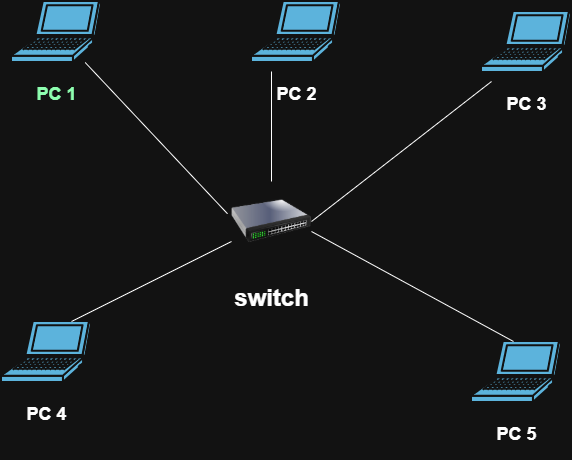

The diagram above was exported from draw.io. Its source (the exported page's mxGraphModel, read from the mxfile embedded in the PNG):
<mxGraphModel dx="1030" dy="562" grid="1" gridSize="10" guides="1" tooltips="1" connect="1" arrows="1" fold="1" page="1" pageScale="1" pageWidth="850" pageHeight="1100" math="0" shadow="0">
  <root>
    <mxCell id="0" />
    <mxCell id="1" parent="0" />
    <mxCell id="6psHS62gPIzHmQEd6SHy-1" parent="1" style="image;html=1;image=img/lib/clip_art/networking/Switch_128x128.png;labelPerimeter=1;" value="&lt;h1&gt;switch&lt;/h1&gt;" vertex="1">
      <mxGeometry height="80" width="80" x="370" y="280" as="geometry" />
    </mxCell>
    <mxCell id="6psHS62gPIzHmQEd6SHy-3" parent="1" style="shape=mxgraph.cisco.computers_and_peripherals.laptop;html=1;pointerEvents=1;dashed=0;fillColor=#036897;strokeColor=#ffffff;strokeWidth=2;verticalLabelPosition=bottom;verticalAlign=top;align=center;outlineConnect=0;labelPerimeter=1;fontColor=light-dark(default, #74b300);" value="&lt;h2&gt;PC 2&lt;/h2&gt;" vertex="1">
      <mxGeometry height="61" width="90" x="390" y="100" as="geometry" />
    </mxCell>
    <mxCell id="6psHS62gPIzHmQEd6SHy-4" parent="1" style="shape=mxgraph.cisco.computers_and_peripherals.laptop;html=1;pointerEvents=1;dashed=0;fillColor=#036897;strokeColor=#ffffff;strokeWidth=2;verticalLabelPosition=bottom;verticalAlign=top;align=center;outlineConnect=0;labelPerimeter=1;fontColor=light-dark(#000000,#8EFFB0);" value="&lt;h2&gt;PC 1&lt;/h2&gt;" vertex="1">
      <mxGeometry height="61" width="90" x="150" y="100" as="geometry" />
    </mxCell>
    <mxCell id="6psHS62gPIzHmQEd6SHy-5" parent="1" style="shape=mxgraph.cisco.computers_and_peripherals.laptop;html=1;pointerEvents=1;dashed=0;fillColor=#036897;strokeColor=#ffffff;strokeWidth=2;verticalLabelPosition=bottom;verticalAlign=top;align=center;outlineConnect=0;labelPerimeter=1;" value="&lt;h2&gt;PC 5&lt;/h2&gt;" vertex="1">
      <mxGeometry height="61" width="90" x="610" y="440" as="geometry" />
    </mxCell>
    <mxCell id="6psHS62gPIzHmQEd6SHy-6" parent="1" style="shape=mxgraph.cisco.computers_and_peripherals.laptop;html=1;pointerEvents=1;dashed=0;fillColor=#036897;strokeColor=#ffffff;strokeWidth=2;verticalLabelPosition=bottom;verticalAlign=top;align=center;outlineConnect=0;labelPerimeter=1;" value="&lt;h2&gt;PC 4&lt;/h2&gt;" vertex="1">
      <mxGeometry height="61" width="90" x="140" y="420" as="geometry" />
    </mxCell>
    <mxCell id="6psHS62gPIzHmQEd6SHy-7" parent="1" style="shape=mxgraph.cisco.computers_and_peripherals.laptop;html=1;pointerEvents=1;dashed=0;fillColor=#036897;strokeColor=#ffffff;strokeWidth=2;verticalLabelPosition=bottom;verticalAlign=top;align=center;outlineConnect=0;labelPerimeter=1;" value="&lt;h2&gt;PC 3&lt;/h2&gt;" vertex="1">
      <mxGeometry height="61" width="90" x="620" y="110" as="geometry" />
    </mxCell>
    <mxCell id="6psHS62gPIzHmQEd6SHy-9" edge="1" parent="1" style="endArrow=none;html=1;rounded=0;defaultLabelBackgroundColor=page;labelPadding=0 4;" target="6psHS62gPIzHmQEd6SHy-1" value="">
      <mxGeometry height="50" relative="1" width="50" as="geometry">
        <mxPoint x="210" y="420" as="sourcePoint" />
        <mxPoint x="360" y="350" as="targetPoint" />
      </mxGeometry>
    </mxCell>
    <mxCell id="6psHS62gPIzHmQEd6SHy-11" edge="1" parent="1" style="endArrow=none;html=1;rounded=0;defaultLabelBackgroundColor=page;labelPadding=0 4;" value="">
      <mxGeometry height="50" relative="1" width="50" as="geometry">
        <Array as="points" />
        <mxPoint x="450" y="330" as="sourcePoint" />
        <mxPoint x="652" y="440.00317972350234" as="targetPoint" />
      </mxGeometry>
    </mxCell>
    <mxCell id="6psHS62gPIzHmQEd6SHy-13" edge="1" parent="1" source="6psHS62gPIzHmQEd6SHy-1" style="endArrow=none;html=1;rounded=0;defaultLabelBackgroundColor=page;labelPadding=0 4;exitX=1;exitY=0.5;exitDx=0;exitDy=0;" value="">
      <mxGeometry height="50" relative="1" width="50" as="geometry">
        <mxPoint x="410" y="310" as="sourcePoint" />
        <mxPoint x="630" y="180" as="targetPoint" />
      </mxGeometry>
    </mxCell>
    <mxCell id="6psHS62gPIzHmQEd6SHy-14" edge="1" parent="1" source="6psHS62gPIzHmQEd6SHy-1" style="endArrow=none;html=1;rounded=0;defaultLabelBackgroundColor=page;labelPadding=0 4;" value="">
      <mxGeometry height="50" relative="1" width="50" as="geometry">
        <mxPoint x="400" y="259.28932188134524" as="sourcePoint" />
        <mxPoint x="410" y="170" as="targetPoint" />
      </mxGeometry>
    </mxCell>
    <mxCell id="6psHS62gPIzHmQEd6SHy-16" edge="1" parent="1" source="6psHS62gPIzHmQEd6SHy-4" style="endArrow=none;html=1;rounded=0;defaultLabelBackgroundColor=page;labelPadding=0 4;entryX=-0.05;entryY=0.403;entryDx=0;entryDy=0;entryPerimeter=0;" target="6psHS62gPIzHmQEd6SHy-1" value="">
      <mxGeometry height="50" relative="1" width="50" as="geometry">
        <mxPoint x="300" y="310" as="sourcePoint" />
        <mxPoint x="350" y="320" as="targetPoint" />
      </mxGeometry>
    </mxCell>
  </root>
</mxGraphModel>